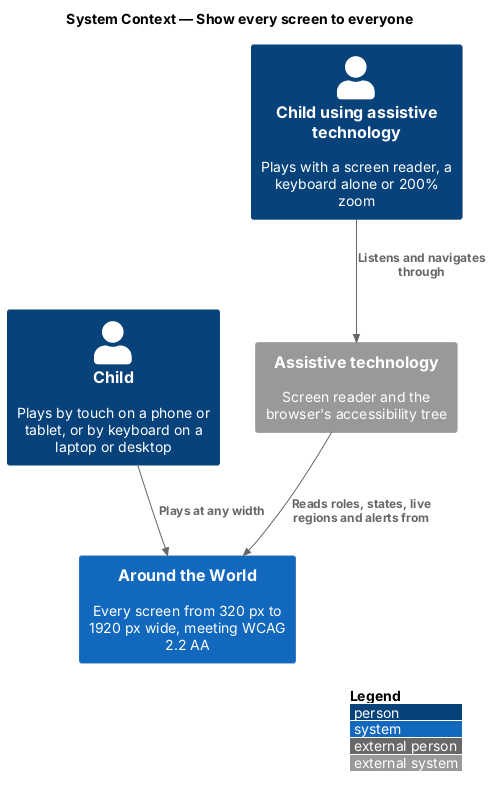

The diagram above was rendered by PlantUML. Its source (embedded in the PNG):
@startuml
!include <C4/C4_Context>
LAYOUT_WITH_LEGEND()
title System Context — Show every screen to everyone

Person(child, "Child", "Plays by touch on a phone or tablet, or by keyboard on a laptop or desktop")
Person(childAt, "Child using assistive technology", "Plays with a screen reader, a keyboard alone or 200% zoom")
System(atw, "Around the World", "Every screen from 320 px to 1920 px wide, meeting WCAG 2.2 AA")
System_Ext(at, "Assistive technology", "Screen reader and the browser's accessibility tree")

Rel(child, atw, "Plays at any width")
Rel(childAt, at, "Listens and navigates through")
Rel(at, atw, "Reads roles, states, live regions and alerts from")
@enduml